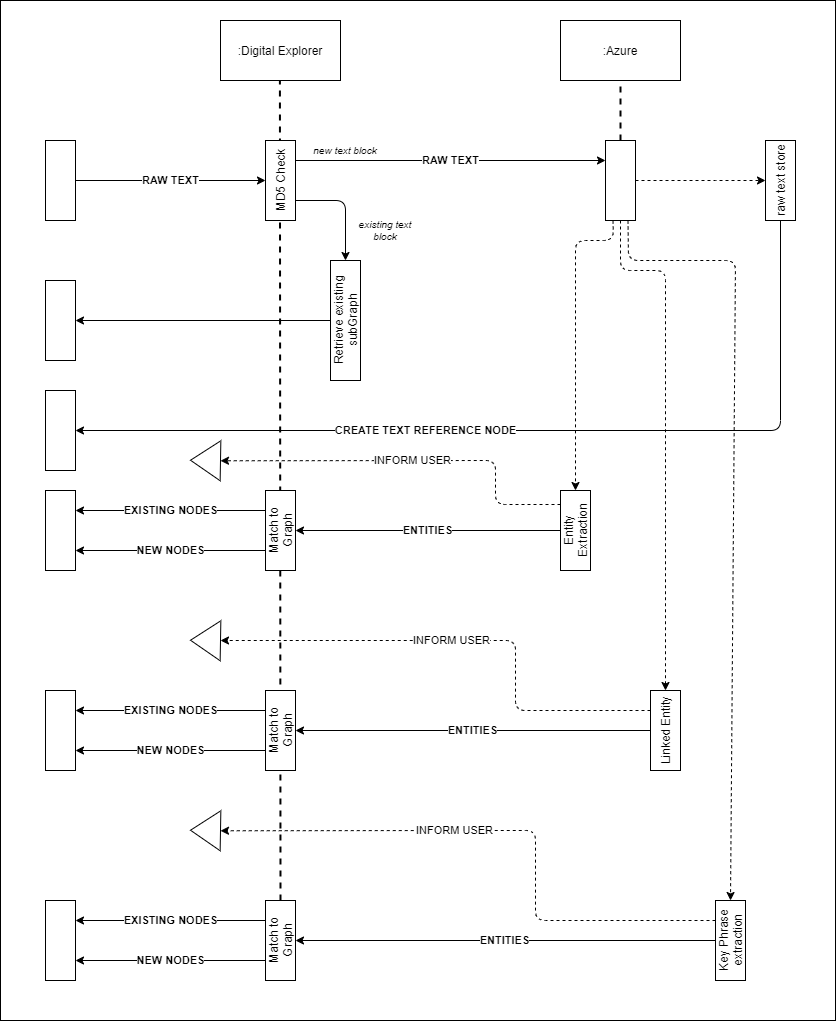

The diagram above was exported from draw.io. Its source (the exported page's mxGraphModel, read from the mxfile embedded in the PNG):
<mxGraphModel dx="2500" dy="1108" grid="1" gridSize="10" guides="1" tooltips="1" connect="1" arrows="1" fold="1" page="1" pageScale="1" pageWidth="827" pageHeight="1169" math="0" shadow="0">
  <root>
    <mxCell id="od_HUEYBDdxdSSxnCTmY-0" />
    <mxCell id="od_HUEYBDdxdSSxnCTmY-1" parent="od_HUEYBDdxdSSxnCTmY-0" />
    <mxCell id="tB1FWnJSjFtKi7yN9nJy-9" value="" style="rounded=0;whiteSpace=wrap;html=1;fontSize=10;" vertex="1" parent="od_HUEYBDdxdSSxnCTmY-1">
      <mxGeometry x="-5" width="835" height="1020" as="geometry" />
    </mxCell>
    <mxCell id="od_HUEYBDdxdSSxnCTmY-2" value="" style="endArrow=none;dashed=1;html=1;strokeWidth=2;exitX=0.5;exitY=0;exitDx=0;exitDy=0;" edge="1" parent="od_HUEYBDdxdSSxnCTmY-1" source="od_HUEYBDdxdSSxnCTmY-28">
      <mxGeometry width="50" height="50" relative="1" as="geometry">
        <mxPoint x="274.41" y="140" as="sourcePoint" />
        <mxPoint x="274.41" y="80" as="targetPoint" />
      </mxGeometry>
    </mxCell>
    <mxCell id="od_HUEYBDdxdSSxnCTmY-3" value="" style="rounded=0;whiteSpace=wrap;html=1;" vertex="1" parent="od_HUEYBDdxdSSxnCTmY-1">
      <mxGeometry x="260" y="140" width="30" height="80" as="geometry" />
    </mxCell>
    <mxCell id="od_HUEYBDdxdSSxnCTmY-4" value=":Digital Explorer" style="rounded=0;whiteSpace=wrap;html=1;" vertex="1" parent="od_HUEYBDdxdSSxnCTmY-1">
      <mxGeometry x="215" y="20" width="120" height="60" as="geometry" />
    </mxCell>
    <mxCell id="od_HUEYBDdxdSSxnCTmY-6" value="RAW TEXT" style="endArrow=classic;html=1;fontStyle=1;entryX=0;entryY=0.25;entryDx=0;entryDy=0;exitX=1;exitY=0.25;exitDx=0;exitDy=0;" edge="1" parent="od_HUEYBDdxdSSxnCTmY-1" source="od_HUEYBDdxdSSxnCTmY-35" target="od_HUEYBDdxdSSxnCTmY-10">
      <mxGeometry width="50" height="50" relative="1" as="geometry">
        <mxPoint x="480" y="180" as="sourcePoint" />
        <mxPoint x="600.7200000000003" y="198" as="targetPoint" />
      </mxGeometry>
    </mxCell>
    <mxCell id="od_HUEYBDdxdSSxnCTmY-7" value=":Azure" style="rounded=0;whiteSpace=wrap;html=1;" vertex="1" parent="od_HUEYBDdxdSSxnCTmY-1">
      <mxGeometry x="555" y="20" width="120" height="60" as="geometry" />
    </mxCell>
    <mxCell id="od_HUEYBDdxdSSxnCTmY-8" value="" style="endArrow=none;dashed=1;html=1;strokeWidth=2;" edge="1" parent="od_HUEYBDdxdSSxnCTmY-1" target="od_HUEYBDdxdSSxnCTmY-7">
      <mxGeometry width="50" height="50" relative="1" as="geometry">
        <mxPoint x="615" y="140" as="sourcePoint" />
        <mxPoint x="285" y="90" as="targetPoint" />
      </mxGeometry>
    </mxCell>
    <mxCell id="od_HUEYBDdxdSSxnCTmY-9" value="RAW TEXT" style="endArrow=classic;html=1;fontStyle=1;" edge="1" parent="od_HUEYBDdxdSSxnCTmY-1" target="od_HUEYBDdxdSSxnCTmY-3">
      <mxGeometry width="50" height="50" relative="1" as="geometry">
        <mxPoint x="70" y="180" as="sourcePoint" />
        <mxPoint x="610.7200000000003" y="208" as="targetPoint" />
      </mxGeometry>
    </mxCell>
    <mxCell id="od_HUEYBDdxdSSxnCTmY-10" value="" style="rounded=0;whiteSpace=wrap;html=1;" vertex="1" parent="od_HUEYBDdxdSSxnCTmY-1">
      <mxGeometry x="600" y="140" width="30" height="80" as="geometry" />
    </mxCell>
    <mxCell id="od_HUEYBDdxdSSxnCTmY-11" value="Entity Extraction" style="rounded=0;whiteSpace=wrap;html=1;horizontal=0;" vertex="1" parent="od_HUEYBDdxdSSxnCTmY-1">
      <mxGeometry x="555" y="490" width="30" height="80" as="geometry" />
    </mxCell>
    <mxCell id="od_HUEYBDdxdSSxnCTmY-12" value="Linked Entity" style="rounded=0;whiteSpace=wrap;html=1;horizontal=0;" vertex="1" parent="od_HUEYBDdxdSSxnCTmY-1">
      <mxGeometry x="645" y="690" width="30" height="80" as="geometry" />
    </mxCell>
    <mxCell id="od_HUEYBDdxdSSxnCTmY-13" value="" style="endArrow=classic;html=1;dashed=1;exitX=0.25;exitY=1;exitDx=0;exitDy=0;" edge="1" parent="od_HUEYBDdxdSSxnCTmY-1" source="od_HUEYBDdxdSSxnCTmY-10" target="od_HUEYBDdxdSSxnCTmY-11">
      <mxGeometry width="50" height="50" relative="1" as="geometry">
        <mxPoint x="490" y="520" as="sourcePoint" />
        <mxPoint x="540" y="470" as="targetPoint" />
        <Array as="points">
          <mxPoint x="608" y="240" />
          <mxPoint x="570" y="240" />
        </Array>
      </mxGeometry>
    </mxCell>
    <mxCell id="od_HUEYBDdxdSSxnCTmY-14" value="ENTITIES" style="endArrow=classic;html=1;fontStyle=1;" edge="1" parent="od_HUEYBDdxdSSxnCTmY-1" source="od_HUEYBDdxdSSxnCTmY-11" target="od_HUEYBDdxdSSxnCTmY-15">
      <mxGeometry width="50" height="50" relative="1" as="geometry">
        <mxPoint x="300" y="410" as="sourcePoint" />
        <mxPoint x="300" y="550" as="targetPoint" />
      </mxGeometry>
    </mxCell>
    <mxCell id="od_HUEYBDdxdSSxnCTmY-15" value="Match to Graph" style="rounded=0;whiteSpace=wrap;html=1;horizontal=0;" vertex="1" parent="od_HUEYBDdxdSSxnCTmY-1">
      <mxGeometry x="260" y="490" width="30" height="80" as="geometry" />
    </mxCell>
    <mxCell id="od_HUEYBDdxdSSxnCTmY-16" value="EXISTING NODES" style="endArrow=classic;html=1;fontStyle=1;entryX=1;entryY=0.25;entryDx=0;entryDy=0;exitX=0;exitY=0.25;exitDx=0;exitDy=0;" edge="1" parent="od_HUEYBDdxdSSxnCTmY-1" source="od_HUEYBDdxdSSxnCTmY-15" target="od_HUEYBDdxdSSxnCTmY-18">
      <mxGeometry width="50" height="50" relative="1" as="geometry">
        <mxPoint x="610" y="540" as="sourcePoint" />
        <mxPoint x="210" y="650" as="targetPoint" />
      </mxGeometry>
    </mxCell>
    <mxCell id="od_HUEYBDdxdSSxnCTmY-17" value="" style="rounded=0;whiteSpace=wrap;html=1;" vertex="1" parent="od_HUEYBDdxdSSxnCTmY-1">
      <mxGeometry x="40" y="140" width="30" height="80" as="geometry" />
    </mxCell>
    <mxCell id="od_HUEYBDdxdSSxnCTmY-18" value="" style="rounded=0;whiteSpace=wrap;html=1;" vertex="1" parent="od_HUEYBDdxdSSxnCTmY-1">
      <mxGeometry x="40" y="490" width="30" height="80" as="geometry" />
    </mxCell>
    <mxCell id="od_HUEYBDdxdSSxnCTmY-19" value="NEW NODES" style="endArrow=classic;html=1;fontStyle=1;entryX=1;entryY=0.75;entryDx=0;entryDy=0;exitX=0;exitY=0.75;exitDx=0;exitDy=0;" edge="1" parent="od_HUEYBDdxdSSxnCTmY-1" source="od_HUEYBDdxdSSxnCTmY-15" target="od_HUEYBDdxdSSxnCTmY-18">
      <mxGeometry width="50" height="50" relative="1" as="geometry">
        <mxPoint x="270" y="520" as="sourcePoint" />
        <mxPoint x="80" y="520" as="targetPoint" />
      </mxGeometry>
    </mxCell>
    <mxCell id="od_HUEYBDdxdSSxnCTmY-20" value="" style="endArrow=classic;html=1;dashed=1;exitX=0.5;exitY=1;exitDx=0;exitDy=0;entryX=0.5;entryY=0;entryDx=0;entryDy=0;" edge="1" parent="od_HUEYBDdxdSSxnCTmY-1" source="od_HUEYBDdxdSSxnCTmY-10" target="od_HUEYBDdxdSSxnCTmY-12">
      <mxGeometry width="50" height="50" relative="1" as="geometry">
        <mxPoint x="617.5" y="230" as="sourcePoint" />
        <mxPoint x="580" y="280" as="targetPoint" />
        <Array as="points">
          <mxPoint x="615" y="240" />
          <mxPoint x="615" y="270" />
          <mxPoint x="660" y="270" />
        </Array>
      </mxGeometry>
    </mxCell>
    <mxCell id="od_HUEYBDdxdSSxnCTmY-21" value="Match to Graph" style="rounded=0;whiteSpace=wrap;html=1;horizontal=0;" vertex="1" parent="od_HUEYBDdxdSSxnCTmY-1">
      <mxGeometry x="260" y="690" width="30" height="80" as="geometry" />
    </mxCell>
    <mxCell id="od_HUEYBDdxdSSxnCTmY-22" value="ENTITIES" style="endArrow=classic;html=1;fontStyle=1;exitX=0;exitY=0.5;exitDx=0;exitDy=0;" edge="1" parent="od_HUEYBDdxdSSxnCTmY-1" source="od_HUEYBDdxdSSxnCTmY-12" target="od_HUEYBDdxdSSxnCTmY-21">
      <mxGeometry width="50" height="50" relative="1" as="geometry">
        <mxPoint x="565" y="630" as="sourcePoint" />
        <mxPoint x="300" y="630" as="targetPoint" />
      </mxGeometry>
    </mxCell>
    <mxCell id="od_HUEYBDdxdSSxnCTmY-23" value="" style="rounded=0;whiteSpace=wrap;html=1;" vertex="1" parent="od_HUEYBDdxdSSxnCTmY-1">
      <mxGeometry x="40" y="690" width="30" height="80" as="geometry" />
    </mxCell>
    <mxCell id="od_HUEYBDdxdSSxnCTmY-24" value="NEW NODES" style="endArrow=classic;html=1;fontStyle=1;entryX=1;entryY=0.75;entryDx=0;entryDy=0;exitX=0;exitY=0.75;exitDx=0;exitDy=0;" edge="1" parent="od_HUEYBDdxdSSxnCTmY-1" source="od_HUEYBDdxdSSxnCTmY-21" target="od_HUEYBDdxdSSxnCTmY-23">
      <mxGeometry width="50" height="50" relative="1" as="geometry">
        <mxPoint x="270" y="650" as="sourcePoint" />
        <mxPoint x="80" y="650" as="targetPoint" />
      </mxGeometry>
    </mxCell>
    <mxCell id="od_HUEYBDdxdSSxnCTmY-25" value="EXISTING NODES" style="endArrow=classic;html=1;fontStyle=1;entryX=1;entryY=0.25;entryDx=0;entryDy=0;exitX=0;exitY=0.25;exitDx=0;exitDy=0;" edge="1" parent="od_HUEYBDdxdSSxnCTmY-1" source="od_HUEYBDdxdSSxnCTmY-21" target="od_HUEYBDdxdSSxnCTmY-23">
      <mxGeometry width="50" height="50" relative="1" as="geometry">
        <mxPoint x="270" y="650" as="sourcePoint" />
        <mxPoint x="80" y="650" as="targetPoint" />
      </mxGeometry>
    </mxCell>
    <mxCell id="od_HUEYBDdxdSSxnCTmY-26" value="Key Phrase extraction" style="rounded=0;whiteSpace=wrap;html=1;horizontal=0;" vertex="1" parent="od_HUEYBDdxdSSxnCTmY-1">
      <mxGeometry x="710" y="900" width="30" height="80" as="geometry" />
    </mxCell>
    <mxCell id="od_HUEYBDdxdSSxnCTmY-27" value="" style="endArrow=classic;html=1;dashed=1;exitX=0.75;exitY=1;exitDx=0;exitDy=0;entryX=0.5;entryY=0;entryDx=0;entryDy=0;" edge="1" parent="od_HUEYBDdxdSSxnCTmY-1" source="od_HUEYBDdxdSSxnCTmY-10" target="od_HUEYBDdxdSSxnCTmY-26">
      <mxGeometry width="50" height="50" relative="1" as="geometry">
        <mxPoint x="625" y="230" as="sourcePoint" />
        <mxPoint x="670" y="390" as="targetPoint" />
        <Array as="points">
          <mxPoint x="623" y="260" />
          <mxPoint x="730" y="260" />
        </Array>
      </mxGeometry>
    </mxCell>
    <mxCell id="od_HUEYBDdxdSSxnCTmY-28" value="Match to Graph" style="rounded=0;whiteSpace=wrap;html=1;horizontal=0;" vertex="1" parent="od_HUEYBDdxdSSxnCTmY-1">
      <mxGeometry x="260" y="900" width="30" height="80" as="geometry" />
    </mxCell>
    <mxCell id="od_HUEYBDdxdSSxnCTmY-29" value="" style="rounded=0;whiteSpace=wrap;html=1;" vertex="1" parent="od_HUEYBDdxdSSxnCTmY-1">
      <mxGeometry x="40" y="900" width="30" height="80" as="geometry" />
    </mxCell>
    <mxCell id="od_HUEYBDdxdSSxnCTmY-30" value="NEW NODES" style="endArrow=classic;html=1;fontStyle=1;entryX=1;entryY=0.75;entryDx=0;entryDy=0;exitX=0;exitY=0.75;exitDx=0;exitDy=0;" edge="1" source="od_HUEYBDdxdSSxnCTmY-28" target="od_HUEYBDdxdSSxnCTmY-29" parent="od_HUEYBDdxdSSxnCTmY-1">
      <mxGeometry width="50" height="50" relative="1" as="geometry">
        <mxPoint x="270" y="860" as="sourcePoint" />
        <mxPoint x="80" y="860" as="targetPoint" />
      </mxGeometry>
    </mxCell>
    <mxCell id="od_HUEYBDdxdSSxnCTmY-31" value="EXISTING NODES" style="endArrow=classic;html=1;fontStyle=1;entryX=1;entryY=0.25;entryDx=0;entryDy=0;exitX=0;exitY=0.25;exitDx=0;exitDy=0;" edge="1" source="od_HUEYBDdxdSSxnCTmY-28" target="od_HUEYBDdxdSSxnCTmY-29" parent="od_HUEYBDdxdSSxnCTmY-1">
      <mxGeometry width="50" height="50" relative="1" as="geometry">
        <mxPoint x="270" y="860" as="sourcePoint" />
        <mxPoint x="80" y="860" as="targetPoint" />
      </mxGeometry>
    </mxCell>
    <mxCell id="od_HUEYBDdxdSSxnCTmY-33" value="raw text store" style="rounded=0;whiteSpace=wrap;html=1;horizontal=0;" vertex="1" parent="od_HUEYBDdxdSSxnCTmY-1">
      <mxGeometry x="760" y="140" width="30" height="80" as="geometry" />
    </mxCell>
    <mxCell id="od_HUEYBDdxdSSxnCTmY-34" value="" style="endArrow=classic;html=1;dashed=1;exitX=1;exitY=0.5;exitDx=0;exitDy=0;entryX=0;entryY=0.5;entryDx=0;entryDy=0;" edge="1" parent="od_HUEYBDdxdSSxnCTmY-1" source="od_HUEYBDdxdSSxnCTmY-10" target="od_HUEYBDdxdSSxnCTmY-33">
      <mxGeometry width="50" height="50" relative="1" as="geometry">
        <mxPoint x="632.5" y="230" as="sourcePoint" />
        <mxPoint x="735" y="530" as="targetPoint" />
        <Array as="points">
          <mxPoint x="720" y="180" />
        </Array>
      </mxGeometry>
    </mxCell>
    <mxCell id="od_HUEYBDdxdSSxnCTmY-35" value="MD5 Check" style="rounded=0;whiteSpace=wrap;html=1;horizontal=0;" vertex="1" parent="od_HUEYBDdxdSSxnCTmY-1">
      <mxGeometry x="260" y="140" width="30" height="80" as="geometry" />
    </mxCell>
    <mxCell id="od_HUEYBDdxdSSxnCTmY-37" value="Retrieve existing subGraph" style="rounded=0;whiteSpace=wrap;html=1;horizontal=0;" vertex="1" parent="od_HUEYBDdxdSSxnCTmY-1">
      <mxGeometry x="325" y="260" width="30" height="120" as="geometry" />
    </mxCell>
    <mxCell id="od_HUEYBDdxdSSxnCTmY-38" value="" style="endArrow=classic;html=1;fontStyle=1;exitX=1;exitY=0.75;exitDx=0;exitDy=0;entryX=0.5;entryY=0;entryDx=0;entryDy=0;" edge="1" parent="od_HUEYBDdxdSSxnCTmY-1" source="od_HUEYBDdxdSSxnCTmY-35" target="od_HUEYBDdxdSSxnCTmY-37">
      <mxGeometry width="50" height="50" relative="1" as="geometry">
        <mxPoint x="80" y="190" as="sourcePoint" />
        <mxPoint x="340" y="250" as="targetPoint" />
        <Array as="points">
          <mxPoint x="340" y="200" />
        </Array>
      </mxGeometry>
    </mxCell>
    <mxCell id="od_HUEYBDdxdSSxnCTmY-39" value="" style="rounded=0;whiteSpace=wrap;html=1;" vertex="1" parent="od_HUEYBDdxdSSxnCTmY-1">
      <mxGeometry x="40" y="280" width="30" height="80" as="geometry" />
    </mxCell>
    <mxCell id="od_HUEYBDdxdSSxnCTmY-40" value="" style="endArrow=classic;html=1;fontStyle=1;entryX=1;entryY=0.5;entryDx=0;entryDy=0;exitX=0;exitY=0.5;exitDx=0;exitDy=0;" edge="1" parent="od_HUEYBDdxdSSxnCTmY-1" source="od_HUEYBDdxdSSxnCTmY-37" target="od_HUEYBDdxdSSxnCTmY-39">
      <mxGeometry width="50" height="50" relative="1" as="geometry">
        <mxPoint x="80" y="190" as="sourcePoint" />
        <mxPoint x="270" y="190" as="targetPoint" />
      </mxGeometry>
    </mxCell>
    <mxCell id="od_HUEYBDdxdSSxnCTmY-41" value="new text block" style="text;html=1;strokeColor=none;fillColor=none;align=center;verticalAlign=middle;whiteSpace=wrap;rounded=0;fontStyle=2;fontSize=10;" vertex="1" parent="od_HUEYBDdxdSSxnCTmY-1">
      <mxGeometry x="300" y="140" width="80" height="20" as="geometry" />
    </mxCell>
    <mxCell id="od_HUEYBDdxdSSxnCTmY-42" value="" style="rounded=0;whiteSpace=wrap;html=1;" vertex="1" parent="od_HUEYBDdxdSSxnCTmY-1">
      <mxGeometry x="40" y="390" width="30" height="80" as="geometry" />
    </mxCell>
    <mxCell id="od_HUEYBDdxdSSxnCTmY-43" value="CREATE TEXT REFERENCE NODE" style="endArrow=classic;html=1;fontStyle=1;entryX=1;entryY=0.5;entryDx=0;entryDy=0;exitX=0.5;exitY=1;exitDx=0;exitDy=0;" edge="1" parent="od_HUEYBDdxdSSxnCTmY-1" source="od_HUEYBDdxdSSxnCTmY-33" target="od_HUEYBDdxdSSxnCTmY-42">
      <mxGeometry x="0.235" width="50" height="50" relative="1" as="geometry">
        <mxPoint x="335" y="330" as="sourcePoint" />
        <mxPoint x="80" y="330" as="targetPoint" />
        <Array as="points">
          <mxPoint x="775" y="430" />
        </Array>
        <mxPoint as="offset" />
      </mxGeometry>
    </mxCell>
    <mxCell id="od_HUEYBDdxdSSxnCTmY-44" value="ENTITIES" style="endArrow=classic;html=1;fontStyle=1;exitX=0;exitY=0.5;exitDx=0;exitDy=0;entryX=1;entryY=0.5;entryDx=0;entryDy=0;" edge="1" parent="od_HUEYBDdxdSSxnCTmY-1" source="od_HUEYBDdxdSSxnCTmY-26" target="od_HUEYBDdxdSSxnCTmY-28">
      <mxGeometry width="50" height="50" relative="1" as="geometry">
        <mxPoint x="655" y="820" as="sourcePoint" />
        <mxPoint x="300" y="820" as="targetPoint" />
      </mxGeometry>
    </mxCell>
    <mxCell id="tB1FWnJSjFtKi7yN9nJy-0" value="existing text block" style="text;html=1;strokeColor=none;fillColor=none;align=center;verticalAlign=middle;whiteSpace=wrap;rounded=0;fontStyle=2;fontSize=10;" vertex="1" parent="od_HUEYBDdxdSSxnCTmY-1">
      <mxGeometry x="340" y="220" width="80" height="20" as="geometry" />
    </mxCell>
    <mxCell id="tB1FWnJSjFtKi7yN9nJy-1" value="" style="triangle;whiteSpace=wrap;html=1;fontSize=10;rotation=-179;" vertex="1" parent="od_HUEYBDdxdSSxnCTmY-1">
      <mxGeometry x="184.99999999999997" y="440" width="30" height="40" as="geometry" />
    </mxCell>
    <mxCell id="tB1FWnJSjFtKi7yN9nJy-2" value="INFORM USER" style="endArrow=classic;html=1;dashed=1;entryX=0;entryY=0.5;entryDx=0;entryDy=0;" edge="1" parent="od_HUEYBDdxdSSxnCTmY-1" target="tB1FWnJSjFtKi7yN9nJy-1">
      <mxGeometry width="50" height="50" relative="1" as="geometry">
        <mxPoint x="555" y="504" as="sourcePoint" />
        <mxPoint x="580" y="500" as="targetPoint" />
        <Array as="points">
          <mxPoint x="490" y="504" />
          <mxPoint x="490" y="460" />
        </Array>
      </mxGeometry>
    </mxCell>
    <mxCell id="tB1FWnJSjFtKi7yN9nJy-3" value="" style="triangle;whiteSpace=wrap;html=1;fontSize=10;rotation=-179;" vertex="1" parent="od_HUEYBDdxdSSxnCTmY-1">
      <mxGeometry x="184.99999999999997" y="620" width="30" height="40" as="geometry" />
    </mxCell>
    <mxCell id="tB1FWnJSjFtKi7yN9nJy-4" value="" style="triangle;whiteSpace=wrap;html=1;fontSize=10;rotation=-179;" vertex="1" parent="od_HUEYBDdxdSSxnCTmY-1">
      <mxGeometry x="184.99999999999997" y="810" width="30" height="40" as="geometry" />
    </mxCell>
    <mxCell id="tB1FWnJSjFtKi7yN9nJy-7" value="INFORM USER" style="endArrow=classic;html=1;dashed=1;exitX=0;exitY=0.25;exitDx=0;exitDy=0;" edge="1" parent="od_HUEYBDdxdSSxnCTmY-1" source="od_HUEYBDdxdSSxnCTmY-12" target="tB1FWnJSjFtKi7yN9nJy-3">
      <mxGeometry x="0.0768" width="50" height="50" relative="1" as="geometry">
        <mxPoint x="564.8499999999997" y="513.76" as="sourcePoint" />
        <mxPoint x="217" y="640" as="targetPoint" />
        <Array as="points">
          <mxPoint x="510" y="710" />
          <mxPoint x="510" y="640" />
          <mxPoint x="450" y="640" />
        </Array>
        <mxPoint as="offset" />
      </mxGeometry>
    </mxCell>
    <mxCell id="tB1FWnJSjFtKi7yN9nJy-8" value="INFORM USER" style="endArrow=classic;html=1;dashed=1;exitX=0;exitY=0.25;exitDx=0;exitDy=0;entryX=0;entryY=0.5;entryDx=0;entryDy=0;" edge="1" parent="od_HUEYBDdxdSSxnCTmY-1" source="od_HUEYBDdxdSSxnCTmY-26" target="tB1FWnJSjFtKi7yN9nJy-4">
      <mxGeometry x="0.1966" width="50" height="50" relative="1" as="geometry">
        <mxPoint x="652.45" y="710.3200000000002" as="sourcePoint" />
        <mxPoint x="225.00228492065867" y="650" as="targetPoint" />
        <Array as="points">
          <mxPoint x="530" y="920" />
          <mxPoint x="530" y="830" />
          <mxPoint x="470" y="830" />
        </Array>
        <mxPoint as="offset" />
      </mxGeometry>
    </mxCell>
  </root>
</mxGraphModel>